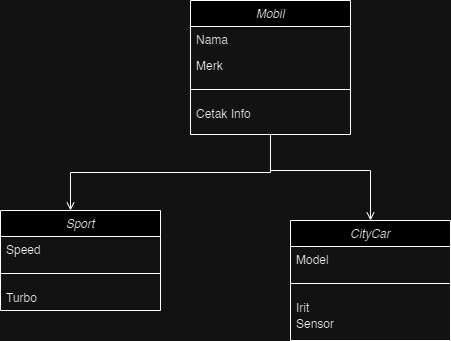

The diagram above was exported from draw.io. Its source (the exported page's mxGraphModel, read from the mxfile embedded in the PNG):
<mxGraphModel dx="880" dy="478" grid="1" gridSize="10" guides="1" tooltips="1" connect="1" arrows="1" fold="1" page="1" pageScale="1" pageWidth="827" pageHeight="1169" math="0" shadow="0">
  <root>
    <mxCell id="WIyWlLk6GJQsqaUBKTNV-0" />
    <mxCell id="WIyWlLk6GJQsqaUBKTNV-1" parent="WIyWlLk6GJQsqaUBKTNV-0" />
    <mxCell id="zkfFHV4jXpPFQw0GAbJ--0" value="Mobil" style="swimlane;fontStyle=2;align=center;verticalAlign=top;childLayout=stackLayout;horizontal=1;startSize=26;horizontalStack=0;resizeParent=1;resizeLast=0;collapsible=1;marginBottom=0;rounded=0;shadow=0;strokeWidth=1;" parent="WIyWlLk6GJQsqaUBKTNV-1" vertex="1">
      <mxGeometry x="310" y="10" width="160" height="134" as="geometry">
        <mxRectangle x="230" y="140" width="160" height="26" as="alternateBounds" />
      </mxGeometry>
    </mxCell>
    <mxCell id="zkfFHV4jXpPFQw0GAbJ--1" value="Nama" style="text;align=left;verticalAlign=top;spacingLeft=4;spacingRight=4;overflow=hidden;rotatable=0;points=[[0,0.5],[1,0.5]];portConstraint=eastwest;" parent="zkfFHV4jXpPFQw0GAbJ--0" vertex="1">
      <mxGeometry y="26" width="160" height="26" as="geometry" />
    </mxCell>
    <mxCell id="zkfFHV4jXpPFQw0GAbJ--2" value="Merk" style="text;align=left;verticalAlign=top;spacingLeft=4;spacingRight=4;overflow=hidden;rotatable=0;points=[[0,0.5],[1,0.5]];portConstraint=eastwest;rounded=0;shadow=0;html=0;" parent="zkfFHV4jXpPFQw0GAbJ--0" vertex="1">
      <mxGeometry y="52" width="160" height="26" as="geometry" />
    </mxCell>
    <mxCell id="zkfFHV4jXpPFQw0GAbJ--4" value="" style="line;html=1;strokeWidth=1;align=left;verticalAlign=middle;spacingTop=-1;spacingLeft=3;spacingRight=3;rotatable=0;labelPosition=right;points=[];portConstraint=eastwest;" parent="zkfFHV4jXpPFQw0GAbJ--0" vertex="1">
      <mxGeometry y="78" width="160" height="22" as="geometry" />
    </mxCell>
    <mxCell id="zkfFHV4jXpPFQw0GAbJ--5" value="Cetak Info" style="text;align=left;verticalAlign=top;spacingLeft=4;spacingRight=4;overflow=hidden;rotatable=0;points=[[0,0.5],[1,0.5]];portConstraint=eastwest;" parent="zkfFHV4jXpPFQw0GAbJ--0" vertex="1">
      <mxGeometry y="100" width="160" height="30" as="geometry" />
    </mxCell>
    <mxCell id="zkfFHV4jXpPFQw0GAbJ--26" value="" style="endArrow=open;shadow=0;strokeWidth=1;rounded=0;curved=0;endFill=1;edgeStyle=elbowEdgeStyle;elbow=vertical;" parent="WIyWlLk6GJQsqaUBKTNV-1" source="zkfFHV4jXpPFQw0GAbJ--0" edge="1">
      <mxGeometry x="0.5" y="41" relative="1" as="geometry">
        <mxPoint x="380" y="192" as="sourcePoint" />
        <mxPoint x="190" y="220" as="targetPoint" />
        <mxPoint x="-40" y="32" as="offset" />
      </mxGeometry>
    </mxCell>
    <mxCell id="1byFYP0X5PcfZzPha6IT-1" value="Sport" style="swimlane;fontStyle=2;align=center;verticalAlign=top;childLayout=stackLayout;horizontal=1;startSize=26;horizontalStack=0;resizeParent=1;resizeLast=0;collapsible=1;marginBottom=0;rounded=0;shadow=0;strokeWidth=1;" vertex="1" parent="WIyWlLk6GJQsqaUBKTNV-1">
      <mxGeometry x="120" y="220" width="160" height="100" as="geometry">
        <mxRectangle x="230" y="140" width="160" height="26" as="alternateBounds" />
      </mxGeometry>
    </mxCell>
    <mxCell id="1byFYP0X5PcfZzPha6IT-2" value="Speed" style="text;align=left;verticalAlign=top;spacingLeft=4;spacingRight=4;overflow=hidden;rotatable=0;points=[[0,0.5],[1,0.5]];portConstraint=eastwest;" vertex="1" parent="1byFYP0X5PcfZzPha6IT-1">
      <mxGeometry y="26" width="160" height="26" as="geometry" />
    </mxCell>
    <mxCell id="1byFYP0X5PcfZzPha6IT-4" value="" style="line;html=1;strokeWidth=1;align=left;verticalAlign=middle;spacingTop=-1;spacingLeft=3;spacingRight=3;rotatable=0;labelPosition=right;points=[];portConstraint=eastwest;" vertex="1" parent="1byFYP0X5PcfZzPha6IT-1">
      <mxGeometry y="52" width="160" height="22" as="geometry" />
    </mxCell>
    <mxCell id="1byFYP0X5PcfZzPha6IT-5" value="Turbo" style="text;align=left;verticalAlign=top;spacingLeft=4;spacingRight=4;overflow=hidden;rotatable=0;points=[[0,0.5],[1,0.5]];portConstraint=eastwest;" vertex="1" parent="1byFYP0X5PcfZzPha6IT-1">
      <mxGeometry y="74" width="160" height="16" as="geometry" />
    </mxCell>
    <mxCell id="1byFYP0X5PcfZzPha6IT-7" value="" style="endArrow=open;shadow=0;strokeWidth=1;rounded=0;curved=0;endFill=1;edgeStyle=elbowEdgeStyle;elbow=vertical;" edge="1" parent="WIyWlLk6GJQsqaUBKTNV-1">
      <mxGeometry x="0.5" y="41" relative="1" as="geometry">
        <mxPoint x="390" y="150" as="sourcePoint" />
        <mxPoint x="490" y="230" as="targetPoint" />
        <mxPoint x="-40" y="32" as="offset" />
        <Array as="points">
          <mxPoint x="440" y="180" />
        </Array>
      </mxGeometry>
    </mxCell>
    <mxCell id="1byFYP0X5PcfZzPha6IT-8" value="CityCar" style="swimlane;fontStyle=2;align=center;verticalAlign=top;childLayout=stackLayout;horizontal=1;startSize=26;horizontalStack=0;resizeParent=1;resizeLast=0;collapsible=1;marginBottom=0;rounded=0;shadow=0;strokeWidth=1;" vertex="1" parent="WIyWlLk6GJQsqaUBKTNV-1">
      <mxGeometry x="410" y="230" width="160" height="120" as="geometry">
        <mxRectangle x="230" y="140" width="160" height="26" as="alternateBounds" />
      </mxGeometry>
    </mxCell>
    <mxCell id="1byFYP0X5PcfZzPha6IT-9" value="Model" style="text;align=left;verticalAlign=top;spacingLeft=4;spacingRight=4;overflow=hidden;rotatable=0;points=[[0,0.5],[1,0.5]];portConstraint=eastwest;" vertex="1" parent="1byFYP0X5PcfZzPha6IT-8">
      <mxGeometry y="26" width="160" height="26" as="geometry" />
    </mxCell>
    <mxCell id="1byFYP0X5PcfZzPha6IT-10" value="" style="line;html=1;strokeWidth=1;align=left;verticalAlign=middle;spacingTop=-1;spacingLeft=3;spacingRight=3;rotatable=0;labelPosition=right;points=[];portConstraint=eastwest;" vertex="1" parent="1byFYP0X5PcfZzPha6IT-8">
      <mxGeometry y="52" width="160" height="22" as="geometry" />
    </mxCell>
    <mxCell id="1byFYP0X5PcfZzPha6IT-11" value="Irit" style="text;align=left;verticalAlign=top;spacingLeft=4;spacingRight=4;overflow=hidden;rotatable=0;points=[[0,0.5],[1,0.5]];portConstraint=eastwest;" vertex="1" parent="1byFYP0X5PcfZzPha6IT-8">
      <mxGeometry y="74" width="160" height="16" as="geometry" />
    </mxCell>
    <mxCell id="1byFYP0X5PcfZzPha6IT-12" value="Sensor" style="text;align=left;verticalAlign=top;spacingLeft=4;spacingRight=4;overflow=hidden;rotatable=0;points=[[0,0.5],[1,0.5]];portConstraint=eastwest;" vertex="1" parent="1byFYP0X5PcfZzPha6IT-8">
      <mxGeometry y="90" width="160" height="20" as="geometry" />
    </mxCell>
  </root>
</mxGraphModel>